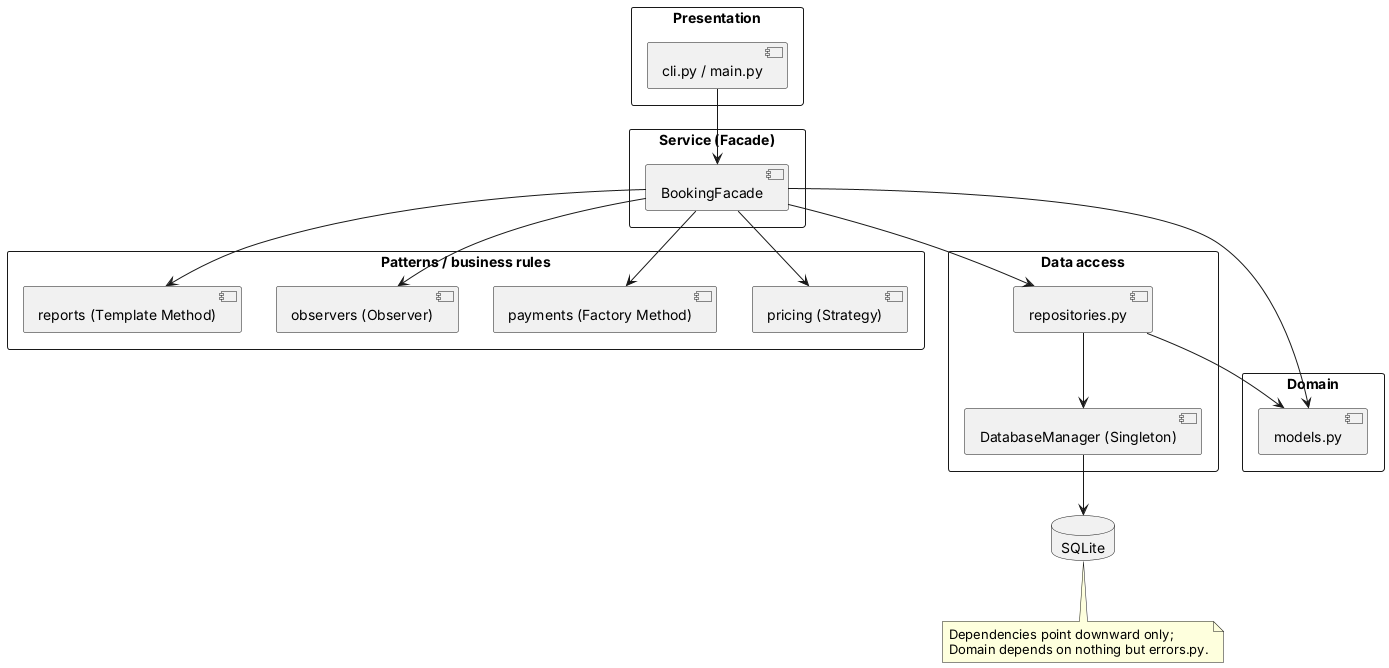

The diagram above was rendered by PlantUML. Its source (embedded in the PNG):
@startuml package_layers
skinparam packageStyle rectangle
package "Presentation" {
  component "cli.py / main.py" as cli
}
package "Service (Facade)" {
  component "BookingFacade" as facade
}
package "Patterns / business rules" {
  component "pricing (Strategy)" as pricing
  component "payments (Factory Method)" as payments
  component "observers (Observer)" as observers
  component "reports (Template Method)" as reports
}
package "Domain" {
  component "models.py" as models
}
package "Data access" {
  component "repositories.py" as repos
  component "DatabaseManager (Singleton)" as dbm
}
database "SQLite" as DB
cli --> facade
facade --> pricing
facade --> payments
facade --> observers
facade --> reports
facade --> repos
facade --> models
repos --> models
repos --> dbm
dbm --> DB
note bottom of DB : Dependencies point downward only;\nDomain depends on nothing but errors.py.
@enduml